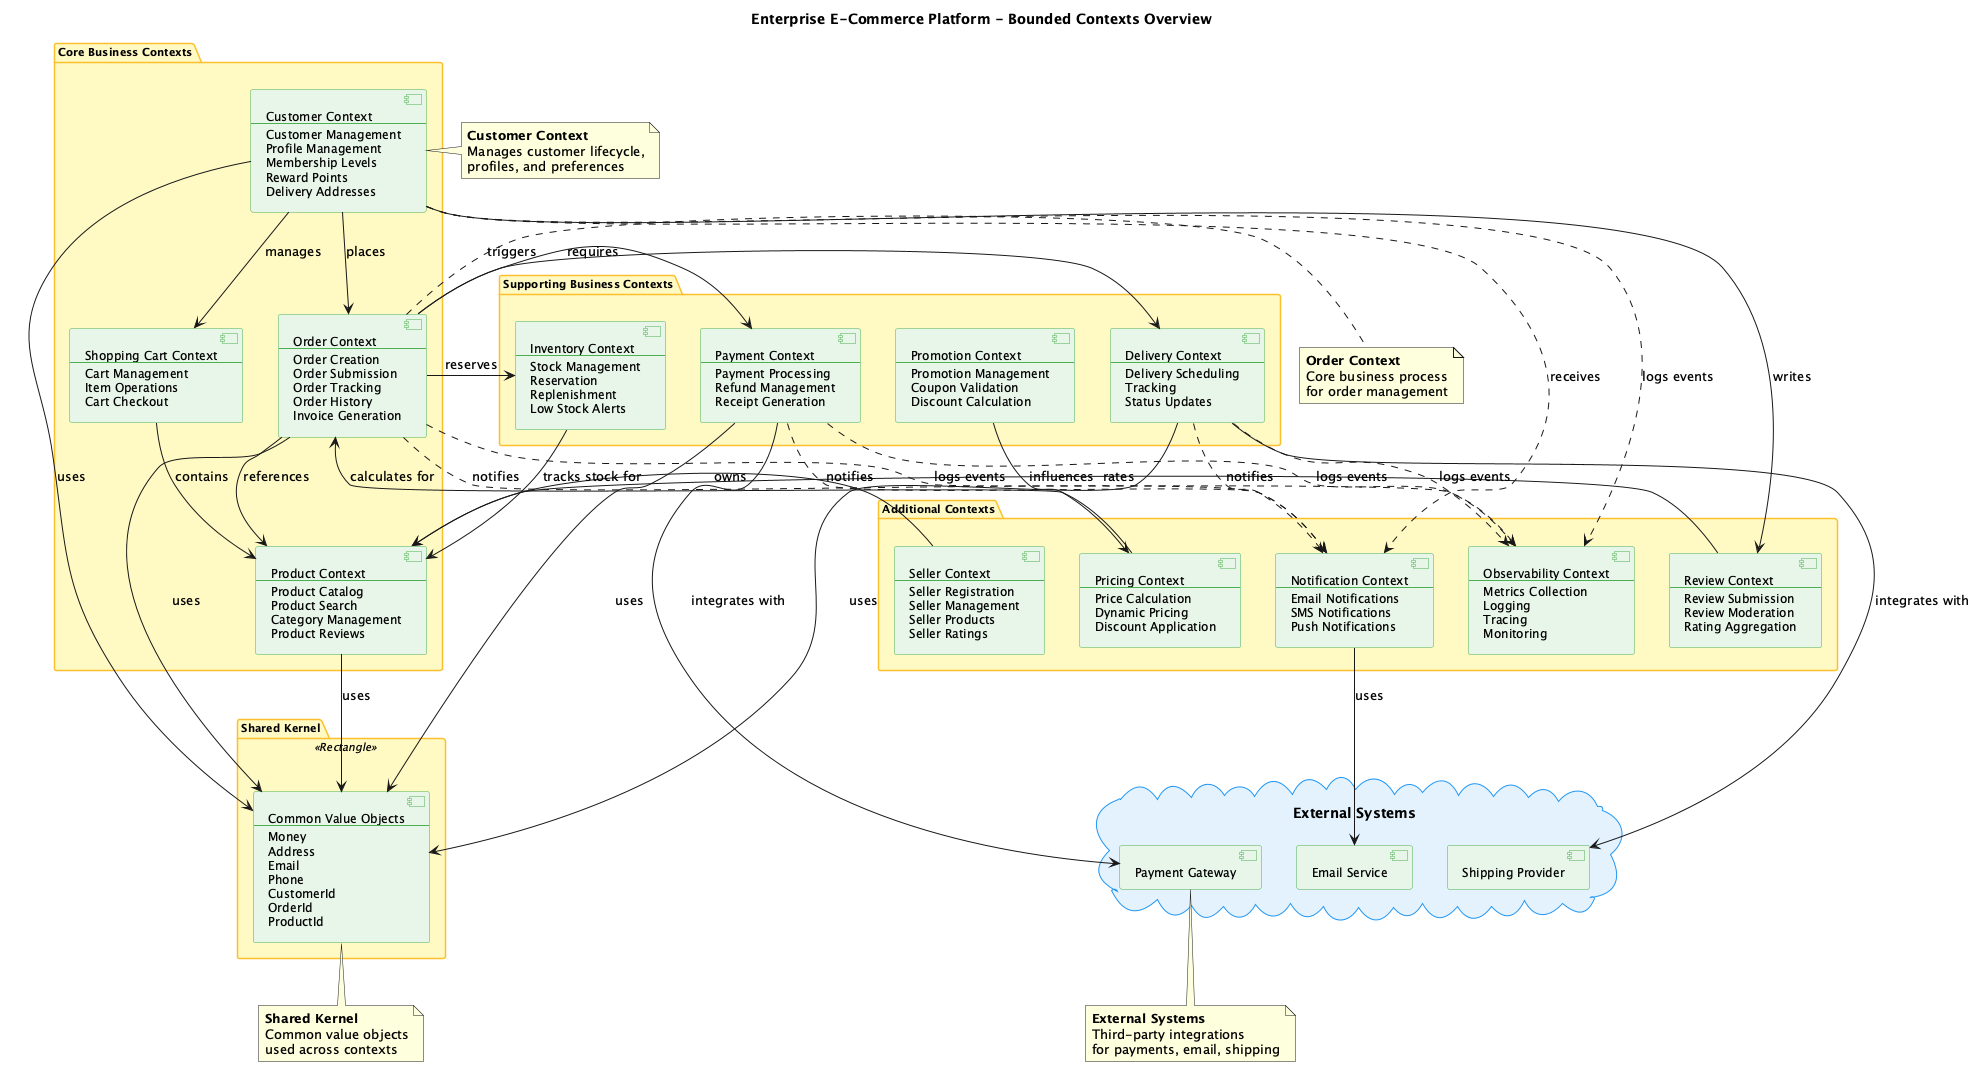

The diagram above was rendered by PlantUML. Its source (embedded in the PNG):
@startuml bounded-contexts-overview
!define BOUNDED_CONTEXT_COLOR #E8F5E9
!define SHARED_KERNEL_COLOR #FFF9C4
!define EXTERNAL_SYSTEM_COLOR #E3F2FD

title Enterprise E-Commerce Platform - Bounded Contexts Overview

skinparam component {
    BackgroundColor BOUNDED_CONTEXT_COLOR
    BorderColor #4CAF50
    FontSize 12
}

skinparam package {
    BackgroundColor SHARED_KERNEL_COLOR
    BorderColor #FBC02D
    FontSize 11
}

skinparam cloud {
    BackgroundColor EXTERNAL_SYSTEM_COLOR
    BorderColor #2196F3
}

' Core Business Contexts
package "Core Business Contexts" {
    component [Customer Context\n---\nCustomer Management\nProfile Management\nMembership Levels\nReward Points\nDelivery Addresses] as Customer
    
    component [Order Context\n---\nOrder Creation\nOrder Submission\nOrder Tracking\nOrder History\nInvoice Generation] as Order
    
    component [Product Context\n---\nProduct Catalog\nProduct Search\nCategory Management\nProduct Reviews] as Product
    
    component [Shopping Cart Context\n---\nCart Management\nItem Operations\nCart Checkout] as Cart
}

' Supporting Business Contexts
package "Supporting Business Contexts" {
    component [Payment Context\n---\nPayment Processing\nRefund Management\nReceipt Generation] as Payment
    
    component [Inventory Context\n---\nStock Management\nReservation\nReplenishment\nLow Stock Alerts] as Inventory
    
    component [Delivery Context\n---\nDelivery Scheduling\nTracking\nStatus Updates] as Delivery
    
    component [Promotion Context\n---\nPromotion Management\nCoupon Validation\nDiscount Calculation] as Promotion
}

' Additional Contexts
package "Additional Contexts" {
    component [Review Context\n---\nReview Submission\nReview Moderation\nRating Aggregation] as Review
    
    component [Seller Context\n---\nSeller Registration\nSeller Management\nSeller Products\nSeller Ratings] as Seller
    
    component [Pricing Context\n---\nPrice Calculation\nDynamic Pricing\nDiscount Application] as Pricing
    
    component [Notification Context\n---\nEmail Notifications\nSMS Notifications\nPush Notifications] as Notification
    
    component [Observability Context\n---\nMetrics Collection\nLogging\nTracing\nMonitoring] as Observability
}

' Shared Kernel
package "Shared Kernel" <<Rectangle>> {
    component [Common Value Objects\n---\nMoney\nAddress\nEmail\nPhone\nCustomerId\nOrderId\nProductId] as SharedVO
}

' External Systems
cloud "External Systems" {
    component [Payment Gateway] as PaymentGW
    component [Email Service] as EmailSvc
    component [Shipping Provider] as ShippingSvc
}

' Core Business Relationships
Customer --> Order : places
Customer --> Cart : manages
Customer --> Review : writes
Cart --> Product : contains
Order --> Product : references
Order --> Payment : requires
Order --> Delivery : triggers
Order --> Inventory : reserves

' Supporting Relationships
Promotion --> Pricing : influences
Pricing --> Order : calculates for
Seller --> Product : owns
Review --> Product : rates
Inventory --> Product : tracks stock for

' Notification Relationships
Order ..> Notification : notifies
Payment ..> Notification : notifies
Delivery ..> Notification : notifies
Customer ..> Notification : receives

' Observability Relationships
Customer ..> Observability : logs events
Order ..> Observability : logs events
Payment ..> Observability : logs events
Delivery ..> Observability : logs events

' External System Relationships
Payment --> PaymentGW : integrates with
Notification --> EmailSvc : uses
Delivery --> ShippingSvc : integrates with

' Shared Kernel Usage
Customer --> SharedVO : uses
Order --> SharedVO : uses
Product --> SharedVO : uses
Payment --> SharedVO : uses
Delivery --> SharedVO : uses

note right of Customer
  **Customer Context**
  Manages customer lifecycle,
  profiles, and preferences
end note

note right of Order
  **Order Context**
  Core business process
  for order management
end note

note bottom of SharedVO
  **Shared Kernel**
  Common value objects
  used across contexts
end note

note bottom of PaymentGW
  **External Systems**
  Third-party integrations
  for payments, email, shipping
end note

@enduml